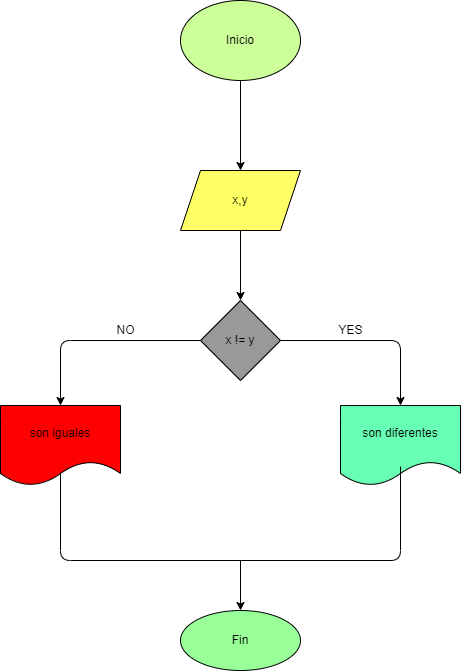

The diagram above was exported from draw.io. Its source (the exported page's mxGraphModel, read from the mxfile embedded in the PNG):
<mxGraphModel dx="846" dy="488" grid="1" gridSize="10" guides="1" tooltips="1" connect="1" arrows="1" fold="1" page="1" pageScale="1" pageWidth="827" pageHeight="1169" math="0" shadow="0">
  <root>
    <mxCell id="0" />
    <mxCell id="1" parent="0" />
    <mxCell id="4" value="" style="edgeStyle=none;html=1;" edge="1" parent="1" source="2" target="3">
      <mxGeometry relative="1" as="geometry" />
    </mxCell>
    <mxCell id="2" value="Inicio" style="ellipse;whiteSpace=wrap;html=1;fillColor=#CCFF99;" vertex="1" parent="1">
      <mxGeometry x="370" y="140" width="120" height="80" as="geometry" />
    </mxCell>
    <mxCell id="6" value="" style="edgeStyle=none;html=1;" edge="1" parent="1" source="3" target="5">
      <mxGeometry relative="1" as="geometry" />
    </mxCell>
    <mxCell id="3" value="x,y" style="shape=parallelogram;perimeter=parallelogramPerimeter;whiteSpace=wrap;html=1;fixedSize=1;fillColor=#FFFF66;" vertex="1" parent="1">
      <mxGeometry x="370" y="310" width="120" height="60" as="geometry" />
    </mxCell>
    <mxCell id="8" value="" style="edgeStyle=none;html=1;" edge="1" parent="1" source="5" target="7">
      <mxGeometry relative="1" as="geometry">
        <Array as="points">
          <mxPoint x="250" y="480" />
        </Array>
      </mxGeometry>
    </mxCell>
    <mxCell id="10" value="" style="edgeStyle=none;html=1;" edge="1" parent="1" source="5" target="9">
      <mxGeometry relative="1" as="geometry">
        <Array as="points">
          <mxPoint x="590" y="480" />
        </Array>
      </mxGeometry>
    </mxCell>
    <mxCell id="5" value="x != y" style="rhombus;whiteSpace=wrap;html=1;fillColor=#999999;" vertex="1" parent="1">
      <mxGeometry x="390" y="440" width="80" height="80" as="geometry" />
    </mxCell>
    <mxCell id="7" value="son iguales" style="shape=document;whiteSpace=wrap;html=1;boundedLbl=1;fillColor=#FF0000;" vertex="1" parent="1">
      <mxGeometry x="190" y="545" width="120" height="80" as="geometry" />
    </mxCell>
    <mxCell id="9" value="son diferentes" style="shape=document;whiteSpace=wrap;html=1;boundedLbl=1;fillColor=#66FFB3;" vertex="1" parent="1">
      <mxGeometry x="530" y="545" width="120" height="80" as="geometry" />
    </mxCell>
    <mxCell id="11" value="Fin" style="ellipse;whiteSpace=wrap;html=1;fillColor=#99FF99;" vertex="1" parent="1">
      <mxGeometry x="370" y="750" width="120" height="60" as="geometry" />
    </mxCell>
    <mxCell id="17" value="" style="endArrow=none;html=1;entryX=0.5;entryY=0.838;entryDx=0;entryDy=0;entryPerimeter=0;exitX=0.5;exitY=0.763;exitDx=0;exitDy=0;exitPerimeter=0;" edge="1" parent="1" source="9" target="7">
      <mxGeometry width="50" height="50" relative="1" as="geometry">
        <mxPoint x="600" y="620" as="sourcePoint" />
        <mxPoint x="650" y="570" as="targetPoint" />
        <Array as="points">
          <mxPoint x="590" y="700" />
          <mxPoint x="250" y="700" />
        </Array>
      </mxGeometry>
    </mxCell>
    <mxCell id="18" value="" style="endArrow=classic;html=1;" edge="1" parent="1" target="11">
      <mxGeometry width="50" height="50" relative="1" as="geometry">
        <mxPoint x="430" y="700" as="sourcePoint" />
        <mxPoint x="490" y="570" as="targetPoint" />
      </mxGeometry>
    </mxCell>
    <mxCell id="19" value="NO" style="text;html=1;align=center;verticalAlign=middle;resizable=0;points=[];autosize=1;strokeColor=none;fillColor=none;" vertex="1" parent="1">
      <mxGeometry x="300" y="460" width="30" height="20" as="geometry" />
    </mxCell>
    <mxCell id="20" value="YES" style="text;html=1;align=center;verticalAlign=middle;resizable=0;points=[];autosize=1;strokeColor=none;fillColor=none;" vertex="1" parent="1">
      <mxGeometry x="520" y="460" width="40" height="20" as="geometry" />
    </mxCell>
  </root>
</mxGraphModel>